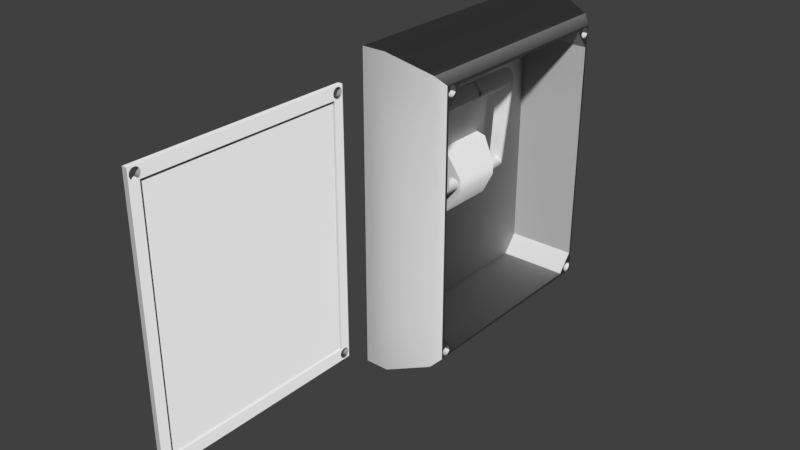 # Source: Electrical_Box.blend  (saved by Blender 2.79.0; exported with 4.5.12 LTS)
import bpy
from mathutils import Matrix  # noqa: F401  (used for matrix-valued properties, if any)

bpy.ops.wm.read_factory_settings(use_empty=True)
scene = bpy.context.scene
scene.name = 'Scene'

# ---- collections
col_collection_1 = bpy.data.collections.new('Collection 1'); scene.collection.children.link(col_collection_1)

# ---- images (referenced by path relative to the original .blend; pixels are not part of the script)
import os
ASSET_DIR = os.environ.get("B2B_ASSET_DIR", "")  # directory of the original .blend (textures are referenced by path, not embedded)
HERE = os.path.dirname(os.path.abspath(__file__))  # packed textures are extracted next to this script under _unpacked/

def load_image(name, relpath, width, height, colorspace="sRGB"):
    """Load a texture the original file referenced (path relative to the .blend, or extracted next to this script)."""
    p = next((c for c in (os.path.join(HERE, relpath), os.path.join(ASSET_DIR, relpath)) if relpath and os.path.exists(c)), "")
    if p:
        img = bpy.data.images.load(p, check_existing=True)
        img.name = name
    else:  # same state as the original file: an image datablock whose file is absent (Cycles renders it pink)
        img = bpy.data.images.new(name, width, height)
        img.source = "FILE"
        img.filepath = "//" + (relpath or name)
    img.colorspace_settings.name = colorspace
    return img
img_bolt_normal = load_image('Bolt Normal', 'Bolt Normal.png', 1024, 1024, 'sRGB')

# ---- materials (node trees are filled in below, after node groups)
mat_electrical_box = bpy.data.materials.new('Electrical Box')
mat_electrical_box.alpha_threshold = 0.0
mat_electrical_box.roughness = 0.5
mat_electrical_box_lod = bpy.data.materials.new('Electrical Box Lod')
mat_electrical_box_lod.alpha_threshold = 0.0
mat_electrical_box_lod.roughness = 0.5
mat_electrical_box_handle = bpy.data.materials.new('Electrical Box Handle')
mat_electrical_box_handle.alpha_threshold = 0.0
mat_electrical_box_handle.roughness = 0.5

# ---- node groups
ng_auto_smooth = bpy.data.node_groups.new('Auto Smooth', 'GeometryNodeTree')
_s = ng_auto_smooth.interface.new_socket(name='Geometry', in_out='OUTPUT', socket_type='NodeSocketGeometry')
_s = ng_auto_smooth.interface.new_socket(name='Geometry', in_out='INPUT', socket_type='NodeSocketGeometry')
_s = ng_auto_smooth.interface.new_socket(name='Angle', in_out='INPUT', socket_type='NodeSocketFloat')
_s.subtype = 'ANGLE'
_s.min_value = 0.0
_s.max_value = 3.142
ng_auto_smooth.is_modifier = True
_N = ng_auto_smooth.nodes; _L = ng_auto_smooth.links
n0 = _N.new('NodeGroupOutput'); n0.name = 'Group Output'; n0.location = (480, -100)
n1 = _N.new('NodeGroupInput'); n1.name = 'Group Input'; n1.location = (-420, -300)
n2 = _N.new('NodeGroupInput'); n2.name = 'Group Input.001'; n2.location = (-60, -100)
n3 = _N.new('GeometryNodeSetShadeSmooth'); n3.name = 'Set Shade Smooth'; n3.location = (120, -100)
n3.domain = 'EDGE'
n4 = _N.new('GeometryNodeSetShadeSmooth'); n4.name = 'Set Shade Smooth.001'; n4.location = (300, -100)
n5 = _N.new('GeometryNodeInputMeshEdgeAngle'); n5.name = 'Edge Angle'; n5.location = (-420, -220)
n6 = _N.new('GeometryNodeInputEdgeSmooth'); n6.name = 'Is Edge Smooth'; n6.location = (-60, -160)
n7 = _N.new('GeometryNodeInputShadeSmooth'); n7.name = 'Is Face Smooth'; n7.location = (-240, -340)
n8 = _N.new('FunctionNodeBooleanMath'); n8.name = 'Boolean Math'; n8.location = (-60, -220)
n9 = _N.new('FunctionNodeCompare'); n9.name = 'Compare'; n9.location = (-240, -180)
n9.operation = 'LESS_EQUAL'
_L.new(n5.outputs[0], n9.inputs[0])
_L.new(n4.outputs[0], n0.inputs[0])
_L.new(n1.outputs[1], n9.inputs[1])
_L.new(n9.outputs[0], n8.inputs[0])
_L.new(n7.outputs[0], n8.inputs[1])
_L.new(n2.outputs[0], n3.inputs[0])
_L.new(n6.outputs[0], n3.inputs[1])
_L.new(n3.outputs[0], n4.inputs[0])
_L.new(n8.outputs[0], n3.inputs[2])
n0.is_active_output = True

# ---- material node trees
mat_electrical_box.use_nodes = True; mat_electrical_box.node_tree.nodes.clear()
_N = mat_electrical_box.node_tree.nodes; _L = mat_electrical_box.node_tree.links
n0 = _N.new('ShaderNodeOutputMaterial'); n0.name = 'Material Output'; n0.location = (300, 300)
n1 = _N.new('ShaderNodeBsdfDiffuse'); n1.name = 'Diffuse BSDF'; n1.location = (10, 300)
n2 = _N.new('ShaderNodeNormalMap'); n2.name = 'Normal Map'; n2.location = (-178, 287)
n3 = _N.new('ShaderNodeTexImage'); n3.name = 'Image Texture'; n3.location = (-361, 324)
n3.width = 140
n3.image = img_bolt_normal
_L.new(n1.outputs[0], n0.inputs[0])
_L.new(n2.outputs[0], n1.inputs[2])
_L.new(n3.outputs[0], n2.inputs[1])
n0.is_active_output = True
mat_electrical_box_lod.use_nodes = True; mat_electrical_box_lod.node_tree.nodes.clear()
_N = mat_electrical_box_lod.node_tree.nodes; _L = mat_electrical_box_lod.node_tree.links
n0 = _N.new('ShaderNodeOutputMaterial'); n0.name = 'Material Output'; n0.location = (300, 300)
n1 = _N.new('ShaderNodeBsdfDiffuse'); n1.name = 'Diffuse BSDF'; n1.location = (10, 300)
n2 = _N.new('ShaderNodeNormalMap'); n2.name = 'Normal Map'; n2.location = (-178, 287)
n3 = _N.new('ShaderNodeTexImage'); n3.name = 'Image Texture'; n3.location = (-361, 324)
n3.width = 140
n3.image = img_bolt_normal
_L.new(n1.outputs[0], n0.inputs[0])
_L.new(n2.outputs[0], n1.inputs[2])
_L.new(n3.outputs[0], n2.inputs[1])
n0.is_active_output = True
mat_electrical_box_handle.use_nodes = True; mat_electrical_box_handle.node_tree.nodes.clear()
_N = mat_electrical_box_handle.node_tree.nodes; _L = mat_electrical_box_handle.node_tree.links
n0 = _N.new('ShaderNodeOutputMaterial'); n0.name = 'Material Output'; n0.location = (300, 300)
n1 = _N.new('ShaderNodeBsdfDiffuse'); n1.name = 'Diffuse BSDF'; n1.location = (10, 300)
_L.new(n1.outputs[0], n0.inputs[0])
n0.is_active_output = True

# ---- world
world_world = bpy.data.worlds.new('World'); scene.world = world_world
world_world.color = (0.05088, 0.05088, 0.05088)
world_world.use_sun_shadow = False
world_world.sun_shadow_jitter_overblur = 0.0
world_world.cycles.sampling_method = 'MANUAL'

# ---- meshes
me_cube_003 = bpy.data.meshes.new('Cube.003')
me_cube_003.from_pydata([(0.01245, 0.07687, -0.07687), (0.01245, 0.07687, 0.07687), (0.01245, -0.07687, -0.07687), (0.01245, -0.07687, 0.07687), (0.0, -0.3146, -0.383), (0.0, -0.3146, 0.383), (0.0, 0.3146, -0.383), (0.0, 0.3146, 0.383), (0.162, 0.2844, 0.3462), (0.162, 0.2844, -0.3462), (0.162, -0.2844, -0.3462), (0.162, -0.2844, 0.3462), (0.1825, 0.2675, -0.3256), (0.1825, -0.2675, -0.3256), (0.1825, -0.2246, -0.3182), (0.1825, -0.2614, -0.2734), (0.1825, -0.2614, 0.2734), (0.1825, -0.2246, 0.3182), (0.1825, -0.2675, 0.3256), (0.1825, 0.2614, -0.2734), (0.1825, 0.2246, -0.3182), (0.1825, 0.2246, 0.3182), (0.1825, 0.2614, 0.2734), (0.1825, 0.2675, 0.3256), (0.01245, 0.2614, 0.2734), (0.01245, 0.2246, 0.3182), (0.01245, 0.2246, -0.3182), (0.01245, 0.2614, -0.2734), (0.01245, -0.2614, -0.2734), (0.01245, -0.2246, -0.3182), (0.01245, -0.2246, 0.3182), (0.01245, -0.2614, 0.2734), (0.05888, 0.3146, -0.383), (0.05888, 0.3146, 0.383), (0.05888, -0.3146, -0.383), (0.05888, -0.3146, 0.383), (0.1825, -0.2584, 0.3208), (0.1825, -0.2538, 0.3224), (0.1825, -0.2489, 0.3221), (0.1825, -0.2445, 0.3199), (0.1825, -0.2413, 0.3162), (0.1825, -0.2398, 0.3116), (0.1825, -0.2401, 0.3067), (0.1825, -0.2422, 0.3024), (0.1825, -0.2459, 0.2991), (0.1825, -0.2505, 0.2976), (0.1825, -0.2554, 0.2979), (0.1825, -0.2598, 0.3001), (0.1825, -0.263, 0.3037), (0.1825, -0.2646, 0.3084), (0.1825, -0.2643, 0.3132), (0.1825, -0.2621, 0.3176), (0.1825, 0.2465, 0.3208), (0.1825, 0.2511, 0.3224), (0.1825, 0.256, 0.3221), (0.1825, 0.2604, 0.3199), (0.1825, 0.2636, 0.3162), (0.1825, 0.2651, 0.3116), (0.1825, 0.2648, 0.3067), (0.1825, 0.2627, 0.3024), (0.1825, 0.259, 0.2991), (0.1825, 0.2544, 0.2976), (0.1825, 0.2495, 0.2979), (0.1825, 0.2451, 0.3001), (0.1825, 0.2419, 0.3037), (0.1825, 0.2403, 0.3084), (0.1825, 0.2407, 0.3132), (0.1825, 0.2428, 0.3176), (0.1825, -0.2584, -0.2992), (0.1825, -0.2538, -0.2977), (0.1825, -0.2489, -0.298), (0.1825, -0.2445, -0.3001), (0.1825, -0.2413, -0.3038), (0.1825, -0.2398, -0.3084), (0.1825, -0.2401, -0.3133), (0.1825, -0.2422, -0.3177), (0.1825, -0.2459, -0.3209), (0.1825, -0.2505, -0.3225), (0.1825, -0.2554, -0.3221), (0.1825, -0.2598, -0.32), (0.1825, -0.263, -0.3163), (0.1825, -0.2646, -0.3117), (0.1825, -0.2643, -0.3068), (0.1825, -0.2621, -0.3024), (0.1825, 0.2465, -0.2992), (0.1825, 0.2511, -0.2977), (0.1825, 0.256, -0.298), (0.1825, 0.2604, -0.3001), (0.1825, 0.2636, -0.3038), (0.1825, 0.2651, -0.3084), (0.1825, 0.2648, -0.3133), (0.1825, 0.2627, -0.3177), (0.1825, 0.259, -0.3209), (0.1825, 0.2544, -0.3225), (0.1825, 0.2495, -0.3221), (0.1825, 0.2451, -0.32), (0.1825, 0.2419, -0.3163), (0.1825, 0.2403, -0.3117), (0.1825, 0.2407, -0.3068), (0.1825, 0.2428, -0.3024), (0.1579, -0.2646, 0.3084), (0.1579, -0.2643, 0.3132), (0.1579, -0.2554, 0.2979), (0.1579, -0.2598, 0.3001), (0.1579, -0.2621, 0.3176), (0.1579, -0.2584, 0.3208), (0.1579, -0.2505, 0.2976), (0.1579, -0.2401, 0.3067), (0.1579, -0.2422, 0.3024), (0.1579, -0.2459, 0.2991), (0.1579, -0.2398, 0.3116), (0.1579, -0.2538, 0.3224), (0.1579, -0.2445, 0.3199), (0.1579, -0.2413, 0.3162), (0.1579, -0.2489, 0.3221), (0.1579, -0.263, 0.3037), (0.1579, 0.2403, 0.3084), (0.1579, 0.2407, 0.3132), (0.1579, 0.2495, 0.2979), (0.1579, 0.2451, 0.3001), (0.1579, 0.2428, 0.3176), (0.1579, 0.2465, 0.3208), (0.1579, 0.2544, 0.2976), (0.1579, 0.2648, 0.3067), (0.1579, 0.2627, 0.3024), (0.1579, 0.259, 0.2991), (0.1579, 0.2651, 0.3116), (0.1579, 0.2511, 0.3224), (0.1579, 0.2604, 0.3199), (0.1579, 0.2636, 0.3162), (0.1579, 0.256, 0.3221), (0.1579, 0.2419, 0.3037), (0.1579, -0.2646, -0.3117), (0.1579, -0.2643, -0.3068), (0.1579, -0.2554, -0.3221), (0.1579, -0.2598, -0.32), (0.1579, -0.2621, -0.3024), (0.1579, -0.2584, -0.2992), (0.1579, -0.2505, -0.3225), (0.1579, -0.2401, -0.3133), (0.1579, -0.2422, -0.3177), (0.1579, -0.2459, -0.3209), (0.1579, -0.2398, -0.3084), (0.1579, -0.2538, -0.2977), (0.1579, -0.2445, -0.3001), (0.1579, -0.2413, -0.3038), (0.1579, -0.2489, -0.298), (0.1579, -0.263, -0.3163), (0.1579, 0.2403, -0.3117), (0.1579, 0.2407, -0.3068), (0.1579, 0.2495, -0.3221), (0.1579, 0.2451, -0.32), (0.1579, 0.2428, -0.3024), (0.1579, 0.2465, -0.2992), (0.1579, 0.2544, -0.3225), (0.1579, 0.2648, -0.3133), (0.1579, 0.2627, -0.3177), (0.1579, 0.259, -0.3209), (0.1579, 0.2651, -0.3084), (0.1579, 0.2511, -0.2977), (0.1579, 0.2604, -0.3001), (0.1579, 0.2636, -0.3038), (0.1579, 0.256, -0.298), (0.1579, 0.2419, -0.3163), (0.07135, 0.06493, -0.014), (0.039, 0.07275, -0.07275), (0.039, 0.07275, 0.07275), (0.07135, 0.06493, 0.014), (0.039, -0.07275, -0.07275), (0.07135, -0.06493, -0.014), (0.07135, -0.06493, 0.014), (0.039, -0.07275, 0.07275)], [], [(168, 2, 0, 165), (4, 5, 7, 6), (32, 33, 8, 9), (19, 22, 24, 27), (34, 35, 5, 4), (32, 9, 10, 34), (33, 7, 5, 35), (23, 12, 9, 8), (12, 13, 10, 9), (18, 23, 8, 11), (13, 18, 11, 10), (2, 168, 169, 170, 171, 3), (16, 15, 28, 31), (21, 17, 30, 25), (12, 20, 14, 13), (23, 22, 19, 12), (18, 17, 21, 23), (13, 15, 16, 18), (14, 15, 13, 81, 82, 83, 68, 69, 70, 71, 72, 73), (16, 17, 41, 42, 43, 44, 45, 46, 47, 48, 49, 18), (19, 20, 97, 98, 99, 84, 85, 86, 87, 88, 89, 12), (21, 22, 23, 57, 58, 59, 60, 61, 62, 63, 64, 65), (16, 31, 30, 17), (24, 22, 21, 25), (26, 20, 19, 27), (14, 29, 28, 15), (14, 20, 26, 29), (8, 33, 35, 11), (6, 32, 34, 4), (10, 11, 35, 34), (6, 7, 33, 32), (116, 131, 119, 118, 122, 125, 124, 123, 126, 129, 128, 130, 127, 121, 120, 117), (74, 73, 142, 139), (66, 67, 52, 53, 54, 55, 56, 57, 23, 21, 65), (39, 38, 114, 112), (74, 75, 76, 77, 78, 79, 80, 81, 13, 14, 73), (18, 49, 50, 51, 36, 37, 38, 39, 40, 41, 17), (77, 76, 141, 138), (12, 89, 90, 91, 92, 93, 94, 95, 96, 97, 20), (99, 98, 149, 152), (142, 145, 144, 146, 143, 137, 136, 133, 132, 147, 135, 134, 138, 141, 140, 139), (113, 112, 114, 111, 105, 104, 101, 100, 115, 103, 102, 106, 109, 108, 107, 110), (163, 151, 150, 154, 157, 156, 155, 158, 161, 160, 162, 159, 153, 152, 149, 148), (48, 47, 103, 115), (76, 75, 140, 141), (49, 48, 115, 100), (69, 68, 137, 143), (38, 37, 111, 114), (72, 71, 144, 145), (51, 50, 101, 104), (73, 72, 145, 142), (66, 65, 116, 117), (71, 70, 146, 144), (63, 62, 118, 119), (80, 79, 135, 147), (52, 67, 120, 121), (81, 80, 147, 132), (62, 61, 122, 118), (70, 69, 143, 146), (59, 58, 123, 124), (83, 82, 133, 136), (61, 60, 125, 122), (98, 97, 148, 149), (58, 57, 126, 123), (95, 94, 150, 151), (60, 59, 124, 125), (84, 99, 152, 153), (53, 52, 121, 127), (94, 93, 154, 150), (56, 55, 128, 129), (91, 90, 155, 156), (57, 56, 129, 126), (50, 49, 100, 101), (93, 92, 157, 154), (55, 54, 130, 128), (47, 46, 102, 103), (90, 89, 158, 155), (64, 63, 119, 131), (36, 51, 104, 105), (92, 91, 156, 157), (65, 64, 131, 116), (46, 45, 106, 102), (85, 84, 153, 159), (54, 53, 127, 130), (43, 42, 107, 108), (88, 87, 160, 161), (67, 66, 117, 120), (45, 44, 109, 106), (89, 88, 161, 158), (82, 81, 132, 133), (42, 41, 110, 107), (87, 86, 162, 160), (79, 78, 134, 135), (44, 43, 108, 109), (96, 95, 151, 163), (68, 83, 136, 137), (37, 36, 105, 111), (97, 96, 163, 148), (78, 77, 138, 134), (40, 39, 112, 113), (86, 85, 159, 162), (75, 74, 139, 140), (41, 40, 113, 110), (27, 0, 26), (166, 1, 3, 171), (24, 0, 27), (28, 29, 2), (2, 31, 28), (24, 1, 0), (3, 31, 2), (24, 25, 1), (3, 1, 25, 30), (0, 2, 29, 26), (31, 3, 30), (169, 164, 167, 170), (164, 169, 168, 165), (170, 167, 166, 171), (0, 1, 166, 167, 164, 165)])
me_cube_003.polygons.foreach_set('use_smooth', [0, 1, 1, 1, 1, 1, 1, 1, 1, 1, 1, 0, 1, 1, 1, 1, 1, 1, 1, 1, 1, 1, 1, 1, 1, 1, 1, 1, 1, 1, 1, 1, 1, 1, 1, 1, 1, 1, 1, 1, 1, 1, 1, 1, 1, 1, 1, 1, 1, 1, 1, 1, 1, 1, 1, 1, 1, 1, 1, 1, 1, 1, 1, 1, 1, 1, 1, 1, 1, 1, 1, 1, 1, 1, 1, 1, 1, 1, 1, 1, 1, 1, 1, 1, 1, 1, 1, 1, 1, 1, 1, 1, 1, 1, 1, 1, 1, 1, 1, 1, 1, 1, 1, 0, 1, 0, 0, 0, 0, 0, 0, 0, 0, 0, 1, 1, 1, 0])
_uv = me_cube_003.uv_layers.new(name='UVMap')
_uv.uv.foreach_set('vector', [0.3403, 0.4489, 0.3559, 0.4466, 0.3559, 0.5361, 0.3403, 0.5336, 6.95e-08, 0.4466, 0.0, 6.95e-08, 0.3669, 0.0, 0.3669, 0.4466, 0.7715, 5.103e-05, 0.7715, 0.4461, 0.7108, 0.424, 0.7108, 0.02067, 0.2078, 0.7848, 0.2072, 0.4775, 0.3063, 0.4781, 0.3069, 0.7854, 0.7715, 0.8765, 0.7715, 0.4461, 0.8058, 0.4464, 0.8058, 0.8768, 0.07313, 0.8131, 0.01236, 0.7946, 0.01236, 0.4633, 0.07313, 0.4466, 0.8666, 0.4465, 0.9009, 0.4461, 0.9009, 0.7876, 0.8666, 0.788, 0.6986, 0.4115, 0.6986, 0.03221, 0.7108, 0.02067, 0.7108, 0.424, 0.0, 0.7841, 8.688e-09, 0.4725, 0.01236, 0.4633, 0.01236, 0.7946, 0.3767, 0.3797, 0.6887, 0.3797, 0.6986, 0.3917, 0.3669, 0.3917, 0.6986, 0.851, 0.6986, 0.4851, 0.7108, 0.4709, 0.7108, 0.86, 0.3414, 0.7217, 0.3259, 0.7199, 0.3069, 0.6879, 0.3069, 0.6722, 0.3259, 0.6381, 0.3414, 0.6353, 0.2072, 0.4737, 0.2067, 0.7922, 0.1076, 0.7922, 0.1081, 0.4737, 1.0, 0.4461, 1.0, 0.7077, 0.9009, 0.7079, 0.9009, 0.4463, 0.6887, 0.0, 0.6637, 0.004315, 0.4018, 0.004315, 0.3767, 8.688e-08, 0.6887, 0.3797, 0.6851, 0.3493, 0.6851, 0.03045, 0.6887, 0.0, 0.3767, 0.3797, 0.4018, 0.3754, 0.6637, 0.3754, 0.6887, 0.3797, 0.3767, 8.688e-08, 0.3803, 0.03045, 0.3803, 0.3493, 0.3767, 0.3797, 0.4018, 0.004315, 0.3803, 0.03045, 0.3767, 8.688e-08, 0.3785, 0.008133, 0.3786, 0.01097, 0.3799, 0.01353, 0.382, 0.0154, 0.3847, 0.01632, 0.3876, 0.01613, 0.3901, 0.01487, 0.392, 0.01273, 0.3929, 0.01004, 0.3803, 0.3493, 0.4018, 0.3754, 0.3929, 0.3716, 0.3927, 0.3687, 0.3915, 0.3662, 0.3893, 0.3643, 0.3866, 0.3634, 0.3838, 0.3636, 0.3813, 0.3648, 0.3794, 0.367, 0.3785, 0.3697, 0.3767, 0.3797, 0.6851, 0.03045, 0.6637, 0.004315, 0.6728, 0.008133, 0.673, 0.01097, 0.6743, 0.01353, 0.6764, 0.0154, 0.6791, 0.01632, 0.682, 0.01613, 0.6845, 0.01487, 0.6864, 0.01273, 0.6873, 0.01004, 0.6887, 0.0, 0.6637, 0.3754, 0.6851, 0.3493, 0.6887, 0.3797, 0.6873, 0.3716, 0.6871, 0.3687, 0.6859, 0.3662, 0.6837, 0.3643, 0.681, 0.3634, 0.6782, 0.3636, 0.6756, 0.3648, 0.6738, 0.367, 0.6728, 0.3697, 0.2072, 0.4737, 0.1081, 0.4737, 0.1074, 0.4466, 0.2066, 0.4466, 0.3063, 0.4781, 0.2072, 0.4775, 0.2078, 0.4466, 0.3069, 0.4472, 0.3069, 0.5458, 0.3069, 0.4466, 0.3403, 0.4466, 0.3403, 0.5458, 0.8058, 0.2447, 0.9049, 0.2438, 0.9057, 0.2733, 0.8066, 0.2742, 0.8058, 0.2447, 0.8066, 0.0008858, 0.9057, 0.0, 0.9049, 0.2438, 0.8058, 0.4558, 0.8666, 0.4465, 0.8666, 0.788, 0.8058, 0.7645, 0.1074, 0.813, 0.07313, 0.8131, 0.07313, 0.4466, 0.1074, 0.4466, 0.7108, 0.86, 0.7108, 0.4709, 0.7715, 0.4461, 0.7715, 0.8765, 0.8058, 0.0, 0.8058, 0.4461, 0.7715, 0.4461, 0.7715, 5.103e-05, 0.3472, 0.6435, 0.35, 0.6435, 0.3526, 0.6446, 0.3547, 0.6466, 0.3558, 0.6492, 0.3558, 0.6521, 0.3547, 0.6547, 0.3526, 0.6567, 0.35, 0.6578, 0.3472, 0.6578, 0.3445, 0.6567, 0.3425, 0.6547, 0.3414, 0.6521, 0.3414, 0.6492, 0.3425, 0.6466, 0.3445, 0.6446, 0.3651, 0.589, 0.3624, 0.589, 0.3624, 0.5746, 0.3651, 0.5746, 0.673, 0.3725, 0.6743, 0.375, 0.6764, 0.3769, 0.6791, 0.3778, 0.682, 0.3776, 0.6845, 0.3764, 0.6864, 0.3743, 0.6873, 0.3716, 0.6887, 0.3797, 0.6637, 0.3754, 0.6728, 0.3697, 0.3567, 0.4901, 0.3593, 0.49, 0.3593, 0.5044, 0.3567, 0.5044, 0.3927, 0.007197, 0.3915, 0.004644, 0.3893, 0.002767, 0.3866, 0.001852, 0.3838, 0.002038, 0.3813, 0.003297, 0.3794, 0.005437, 0.3785, 0.008133, 0.3767, 8.688e-08, 0.4018, 0.004315, 0.3929, 0.01004, 0.3767, 0.3797, 0.3785, 0.3697, 0.3786, 0.3725, 0.3799, 0.375, 0.382, 0.3769, 0.3847, 0.3778, 0.3876, 0.3776, 0.3901, 0.3764, 0.392, 0.3743, 0.3929, 0.3716, 0.4018, 0.3754, 0.357, 0.6467, 0.3596, 0.6467, 0.3596, 0.6611, 0.357, 0.6611, 0.6887, 0.0, 0.6873, 0.01004, 0.6871, 0.007197, 0.6859, 0.004644, 0.6837, 0.002767, 0.681, 0.001852, 0.6782, 0.002038, 0.6756, 0.003297, 0.6738, 0.005437, 0.6728, 0.008133, 0.6637, 0.004315, 0.357, 0.5458, 0.3596, 0.5458, 0.3596, 0.5601, 0.357, 0.5602, 0.3547, 0.6323, 0.3558, 0.6349, 0.3558, 0.6378, 0.3547, 0.6404, 0.3526, 0.6424, 0.35, 0.6435, 0.3472, 0.6435, 0.3445, 0.6424, 0.3425, 0.6404, 0.3414, 0.6378, 0.3414, 0.6349, 0.3425, 0.6323, 0.3445, 0.6303, 0.3472, 0.6292, 0.35, 0.6292, 0.3526, 0.6303, 0.6728, 0.403, 0.6717, 0.4003, 0.6717, 0.3975, 0.6728, 0.3948, 0.6748, 0.3928, 0.6775, 0.3917, 0.6803, 0.3917, 0.6829, 0.3928, 0.685, 0.3948, 0.686, 0.3975, 0.686, 0.4003, 0.685, 0.403, 0.6829, 0.405, 0.6803, 0.4061, 0.6775, 0.4061, 0.6748, 0.405, 0.3425, 0.6609, 0.3445, 0.6589, 0.3472, 0.6578, 0.35, 0.6578, 0.3526, 0.6589, 0.3547, 0.6609, 0.3558, 0.6635, 0.3558, 0.6664, 0.3547, 0.669, 0.3526, 0.671, 0.35, 0.6721, 0.3472, 0.6721, 0.3445, 0.671, 0.3425, 0.669, 0.3414, 0.6664, 0.3414, 0.6635, 0.6717, 0.4638, 0.6743, 0.4637, 0.6743, 0.4781, 0.6717, 0.4782, 0.3596, 0.6467, 0.3625, 0.6467, 0.3625, 0.6611, 0.3596, 0.6611, 0.3622, 0.5189, 0.3648, 0.5189, 0.3648, 0.5333, 0.3622, 0.5333, 0.3614, 0.49, 0.3588, 0.49, 0.3588, 0.4756, 0.3614, 0.4756, 0.3593, 0.49, 0.3622, 0.49, 0.3622, 0.5044, 0.3593, 0.5044, 0.3596, 0.589, 0.357, 0.589, 0.357, 0.5746, 0.3596, 0.5746, 0.3567, 0.5189, 0.3593, 0.5189, 0.3593, 0.5333, 0.3567, 0.5333, 0.3624, 0.589, 0.3596, 0.589, 0.3596, 0.5746, 0.3624, 0.5746, 0.3622, 0.5189, 0.3594, 0.5189, 0.3594, 0.5045, 0.3622, 0.5045, 0.3669, 0.49, 0.3643, 0.49, 0.3643, 0.4756, 0.3669, 0.4756, 0.6743, 0.4349, 0.6771, 0.4349, 0.6771, 0.4493, 0.6743, 0.4493, 0.6717, 0.4205, 0.6743, 0.4205, 0.6743, 0.4348, 0.6717, 0.4349, 0.3588, 0.461, 0.3567, 0.461, 0.3567, 0.4466, 0.3588, 0.4466, 0.3624, 0.5602, 0.3651, 0.5602, 0.3651, 0.5746, 0.3624, 0.5745, 0.6771, 0.4349, 0.6798, 0.4349, 0.6798, 0.4493, 0.6771, 0.4493, 0.3643, 0.49, 0.3614, 0.49, 0.3614, 0.4756, 0.3643, 0.4756, 0.3625, 0.6323, 0.3651, 0.6323, 0.3651, 0.6467, 0.3625, 0.6467, 0.357, 0.5602, 0.3596, 0.5602, 0.3596, 0.5746, 0.357, 0.5746, 0.357, 0.6323, 0.3596, 0.6323, 0.3596, 0.6467, 0.357, 0.6467, 0.3596, 0.5458, 0.3624, 0.5458, 0.3624, 0.5601, 0.3596, 0.5601, 0.3651, 0.6034, 0.3624, 0.6034, 0.3624, 0.589, 0.3651, 0.589, 0.6743, 0.4493, 0.6771, 0.4493, 0.6771, 0.4637, 0.6743, 0.4637, 0.3596, 0.6323, 0.3625, 0.6323, 0.3625, 0.6467, 0.3596, 0.6467, 0.3648, 0.4611, 0.3669, 0.4612, 0.3669, 0.4755, 0.3648, 0.4755, 0.3614, 0.4611, 0.3588, 0.461, 0.3588, 0.4466, 0.3614, 0.4467, 0.6771, 0.4493, 0.6798, 0.4493, 0.6798, 0.4637, 0.6771, 0.4637, 0.3596, 0.6034, 0.357, 0.6034, 0.357, 0.589, 0.3596, 0.589, 0.3625, 0.6611, 0.3651, 0.6611, 0.3651, 0.6754, 0.3625, 0.6754, 0.3624, 0.6034, 0.3596, 0.6034, 0.3596, 0.589, 0.3624, 0.589, 0.3593, 0.5189, 0.3622, 0.5189, 0.3622, 0.5333, 0.3593, 0.5333, 0.357, 0.6611, 0.3596, 0.6611, 0.3596, 0.6754, 0.357, 0.6754, 0.3669, 0.461, 0.3643, 0.4611, 0.3643, 0.4467, 0.3669, 0.4466, 0.6743, 0.4637, 0.6771, 0.4637, 0.6771, 0.4781, 0.6743, 0.4781, 0.357, 0.6035, 0.3597, 0.6034, 0.3597, 0.6178, 0.357, 0.6178, 0.6717, 0.4349, 0.6743, 0.4349, 0.6743, 0.4493, 0.6717, 0.4493, 0.3648, 0.49, 0.3669, 0.4901, 0.3669, 0.5045, 0.3648, 0.5044, 0.3596, 0.6611, 0.3625, 0.6611, 0.3625, 0.6754, 0.3596, 0.6754, 0.3594, 0.5189, 0.3567, 0.5189, 0.3567, 0.5045, 0.3594, 0.5045, 0.6771, 0.4637, 0.6798, 0.4638, 0.6798, 0.4781, 0.6771, 0.4781, 0.3622, 0.4611, 0.3648, 0.4611, 0.3648, 0.4755, 0.3622, 0.4754, 0.3643, 0.4611, 0.3614, 0.4611, 0.3614, 0.4467, 0.3643, 0.4467, 0.6772, 0.4061, 0.6798, 0.4061, 0.6798, 0.4204, 0.6772, 0.4204, 0.3625, 0.6034, 0.3651, 0.6035, 0.3651, 0.6179, 0.3625, 0.6178, 0.3648, 0.5189, 0.3622, 0.5189, 0.3622, 0.5045, 0.3648, 0.5045, 0.6717, 0.4061, 0.6744, 0.4061, 0.6744, 0.4204, 0.6717, 0.4204, 0.3597, 0.6034, 0.3625, 0.6034, 0.3625, 0.6178, 0.3597, 0.6178, 0.3596, 0.5602, 0.3624, 0.5602, 0.3624, 0.5745, 0.3596, 0.5746, 0.3651, 0.6323, 0.3624, 0.6323, 0.3624, 0.6179, 0.3651, 0.6179, 0.3567, 0.4611, 0.3593, 0.4611, 0.3593, 0.4754, 0.3567, 0.4755, 0.6743, 0.4205, 0.6771, 0.4204, 0.6771, 0.4348, 0.6743, 0.4348, 0.6744, 0.4061, 0.6772, 0.4061, 0.6772, 0.4204, 0.6744, 0.4204, 0.6717, 0.4494, 0.6743, 0.4493, 0.6743, 0.4637, 0.6717, 0.4637, 0.3588, 0.49, 0.3567, 0.4899, 0.3567, 0.4755, 0.3588, 0.4756, 0.3622, 0.49, 0.3648, 0.49, 0.3648, 0.5044, 0.3622, 0.5044, 0.3624, 0.5458, 0.3651, 0.5458, 0.3651, 0.5602, 0.3624, 0.5601, 0.6771, 0.4204, 0.6798, 0.4205, 0.6798, 0.4349, 0.6771, 0.4348, 0.3596, 0.6323, 0.357, 0.6322, 0.357, 0.6179, 0.3596, 0.6179, 0.3593, 0.4611, 0.3622, 0.4611, 0.3622, 0.4754, 0.3593, 0.4754, 0.3625, 0.6467, 0.3651, 0.6467, 0.3651, 0.6611, 0.3625, 0.6611, 0.3624, 0.6323, 0.3596, 0.6323, 0.3596, 0.6179, 0.3624, 0.6179, 0.6717, 0.4179, 0.5641, 0.5325, 0.6503, 0.3917, 0.357, 0.6276, 0.3414, 0.6292, 0.3414, 0.5458, 0.357, 0.5487, 0.6717, 0.7367, 0.5641, 0.5325, 0.6717, 0.4179, 0.3669, 0.4179, 0.3883, 0.3917, 0.4745, 0.5325, 0.4745, 0.5325, 0.3669, 0.7367, 0.3669, 0.4179, 0.6717, 0.7367, 0.5641, 0.6221, 0.5641, 0.5325, 0.4745, 0.6221, 0.3669, 0.7367, 0.4745, 0.5325, 0.6717, 0.7367, 0.6503, 0.7628, 0.5641, 0.6221, 0.4745, 0.6221, 0.5641, 0.6221, 0.6503, 0.7628, 0.3883, 0.7628, 0.5641, 0.5325, 0.4745, 0.5325, 0.3883, 0.3917, 0.6503, 0.3917, 0.3669, 0.7367, 0.4745, 0.6221, 0.3883, 0.7628, 0.4471, 0.8134, 0.3714, 0.8134, 0.3714, 0.7971, 0.4471, 0.7971, 0.3714, 0.8134, 0.4471, 0.8134, 0.4517, 0.8477, 0.3669, 0.8477, 0.4471, 0.7971, 0.3714, 0.7971, 0.3669, 0.7628, 0.4517, 0.7628, 0.3414, 0.5458, 0.3414, 0.6353, 0.3259, 0.6328, 0.3069, 0.5984, 0.3069, 0.5821, 0.3259, 0.5481])
me_cube_003.materials.append(mat_electrical_box)
me_cube_003.use_remesh_preserve_volume = False
me_cube_003.use_remesh_preserve_attributes = False
me_cube_003.use_mirror_vertex_groups = False
me_cube_003.update()
me_cube_004 = bpy.data.meshes.new('Cube.004')
me_cube_004.from_pydata([(-1.341e-07, -0.2678, 0.3257), (-1.341e-07, -0.2678, -0.3256), (-1.341e-07, 0.2673, -0.3256), (-1.341e-07, 0.2673, 0.3257), (0.01221, -0.2434, 0.296), (0.01221, -0.2434, -0.296), (0.01221, 0.2429, -0.296), (0.01221, 0.2429, 0.296), (0.01205, -0.2678, -0.3256), (0.01205, -0.2678, 0.3257), (0.01205, 0.2673, 0.3257), (0.01205, 0.2673, -0.3256), (0.006516, -0.2434, -0.296), (0.006516, -0.2434, 0.296), (0.006516, 0.2429, 0.296), (0.006516, 0.2429, -0.296), (0.01217, -0.2587, 0.3209), (0.01217, -0.2541, 0.3224), (0.01217, -0.2492, 0.3221), (0.01217, -0.2448, 0.3199), (0.01217, -0.2416, 0.3163), (0.01217, -0.24, 0.3117), (0.01217, -0.2403, 0.3068), (0.01217, -0.2425, 0.3024), (0.01217, -0.2462, 0.2992), (0.01217, -0.2508, 0.2976), (0.01217, -0.2557, 0.2979), (0.01217, -0.26, 0.3001), (0.01217, -0.2633, 0.3038), (0.01217, -0.2648, 0.3084), (0.01217, -0.2645, 0.3133), (0.01217, -0.2623, 0.3176), (0.01217, 0.2462, 0.3209), (0.01217, 0.2508, 0.3224), (0.01217, 0.2557, 0.3221), (0.01217, 0.2601, 0.3199), (0.01217, 0.2633, 0.3163), (0.01217, 0.2649, 0.3117), (0.01217, 0.2646, 0.3068), (0.01217, 0.2624, 0.3024), (0.01217, 0.2587, 0.2992), (0.01217, 0.2541, 0.2976), (0.01217, 0.2492, 0.2979), (0.01217, 0.2449, 0.3001), (0.01217, 0.2416, 0.3038), (0.01217, 0.2401, 0.3084), (0.01217, 0.2404, 0.3133), (0.01217, 0.2426, 0.3176), (0.01217, -0.2587, -0.2992), (0.01217, -0.2541, -0.2976), (0.01217, -0.2492, -0.2979), (0.01217, -0.2448, -0.3001), (0.01217, -0.2416, -0.3038), (0.01217, -0.24, -0.3084), (0.01217, -0.2403, -0.3133), (0.01217, -0.2425, -0.3176), (0.01217, -0.2462, -0.3209), (0.01217, -0.2508, -0.3224), (0.01217, -0.2557, -0.3221), (0.01217, -0.26, -0.32), (0.01217, -0.2633, -0.3163), (0.01217, -0.2648, -0.3117), (0.01217, -0.2645, -0.3068), (0.01217, -0.2623, -0.3024), (0.01217, 0.2462, -0.2992), (0.01217, 0.2508, -0.2976), (0.01217, 0.2557, -0.2979), (0.01217, 0.2601, -0.3001), (0.01217, 0.2633, -0.3038), (0.01217, 0.2649, -0.3084), (0.01217, 0.2646, -0.3133), (0.01217, 0.2624, -0.3176), (0.01217, 0.2587, -0.3209), (0.01217, 0.2541, -0.3224), (0.01217, 0.2492, -0.3221), (0.01217, 0.2449, -0.32), (0.01217, 0.2416, -0.3163), (0.01217, 0.2401, -0.3117), (0.01217, 0.2404, -0.3068), (0.01217, 0.2426, -0.3024), (-7.451e-08, -0.2587, 0.3209), (-7.451e-08, -0.2541, 0.3224), (-7.451e-08, -0.2492, 0.3221), (-7.451e-08, -0.2448, 0.3199), (-7.451e-08, -0.2416, 0.3163), (-7.451e-08, -0.24, 0.3117), (-7.451e-08, -0.2403, 0.3068), (-7.451e-08, -0.2425, 0.3024), (-7.451e-08, -0.2462, 0.2992), (-7.451e-08, -0.2508, 0.2976), (-7.451e-08, -0.2557, 0.2979), (-7.451e-08, -0.26, 0.3001), (-7.451e-08, -0.2633, 0.3038), (-7.451e-08, -0.2648, 0.3084), (-7.451e-08, -0.2645, 0.3133), (-7.451e-08, -0.2623, 0.3176), (-7.451e-08, 0.2462, 0.3209), (-7.451e-08, 0.2508, 0.3224), (-7.451e-08, 0.2557, 0.3221), (-7.451e-08, 0.2601, 0.3199), (-7.451e-08, 0.2633, 0.3163), (-7.451e-08, 0.2649, 0.3117), (-7.451e-08, 0.2646, 0.3068), (-7.451e-08, 0.2624, 0.3024), (-7.451e-08, 0.2587, 0.2992), (-7.451e-08, 0.2541, 0.2976), (-7.451e-08, 0.2492, 0.2979), (-7.451e-08, 0.2449, 0.3001), (-7.451e-08, 0.2416, 0.3038), (-7.451e-08, 0.2401, 0.3084), (-7.451e-08, 0.2404, 0.3133), (-7.451e-08, 0.2426, 0.3176), (-7.451e-08, -0.2587, -0.2992), (-7.451e-08, -0.2541, -0.2976), (-7.451e-08, -0.2492, -0.2979), (-7.451e-08, -0.2448, -0.3001), (-7.451e-08, -0.2416, -0.3038), (-7.451e-08, -0.24, -0.3084), (-7.451e-08, -0.2403, -0.3133), (-7.451e-08, -0.2425, -0.3176), (-7.451e-08, -0.2462, -0.3209), (-7.451e-08, -0.2508, -0.3224), (-7.451e-08, -0.2557, -0.3221), (-7.451e-08, -0.26, -0.32), (-7.451e-08, -0.2633, -0.3163), (-7.451e-08, -0.2648, -0.3117), (-7.451e-08, -0.2645, -0.3068), (-7.451e-08, -0.2623, -0.3024), (-7.451e-08, 0.2462, -0.2992), (-7.451e-08, 0.2508, -0.2976), (-7.451e-08, 0.2557, -0.2979), (-7.451e-08, 0.2601, -0.3001), (-7.451e-08, 0.2633, -0.3038), (-7.451e-08, 0.2649, -0.3084), (-7.451e-08, 0.2646, -0.3133), (-7.451e-08, 0.2624, -0.3176), (-7.451e-08, 0.2587, -0.3209), (-7.451e-08, 0.2541, -0.3224), (-7.451e-08, 0.2492, -0.3221), (-7.451e-08, 0.2449, -0.32), (-7.451e-08, 0.2416, -0.3163), (-7.451e-08, 0.2401, -0.3117), (-7.451e-08, 0.2404, -0.3068), (-7.451e-08, 0.2426, -0.3024)], [], [(1, 125, 124, 123, 122, 121, 120, 119, 118, 117, 141, 140, 139, 138, 137, 136, 135, 134, 133, 2), (6, 7, 14, 15), (3, 10, 11, 2), (1, 8, 9, 0), (2, 11, 8, 1), (0, 9, 10, 3), (5, 4, 24, 25, 26, 27, 28, 29, 30, 31, 9, 8, 59, 60, 61, 62, 63, 48, 49, 50, 51), (4, 7, 43, 44, 45, 46, 47, 32, 33, 34, 35, 10, 9, 31, 16, 17, 18, 19, 20, 21, 22, 23, 24), (7, 6, 64, 65, 66, 67, 68, 69, 70, 71, 11, 10, 35, 36, 37, 38, 39, 40, 41, 42, 43), (6, 5, 51, 52, 53, 54, 55, 56, 57, 58, 59, 8, 11, 71, 72, 73, 74, 75, 76, 77, 78, 79, 64), (12, 15, 14, 13), (4, 5, 12, 13), (5, 6, 15, 12), (7, 4, 13, 14), (86, 22, 21, 85), (87, 23, 22, 86), (97, 98, 34, 33), (2, 133, 132, 131, 130, 129, 128, 143, 142, 141, 117, 116, 115, 114, 113, 112, 127, 126, 125, 1, 0, 93, 92, 91, 90, 89, 88, 87, 86, 85, 109, 108, 107, 106, 105, 104, 103, 102, 101, 3), (3, 101, 100, 99, 98, 97, 96, 111, 110, 109, 85, 84, 83, 82, 81, 80, 95, 94, 93, 0), (88, 24, 23, 87), (89, 25, 24, 88), (98, 99, 35, 34), (99, 100, 36, 35), (100, 101, 37, 36), (101, 102, 38, 37), (102, 103, 39, 38), (103, 104, 40, 39), (104, 105, 41, 40), (105, 106, 42, 41), (106, 107, 43, 42), (107, 108, 44, 43), (108, 109, 45, 44), (109, 110, 46, 45), (110, 111, 47, 46), (111, 96, 32, 47), (96, 97, 33, 32), (85, 21, 20, 84), (84, 20, 19, 83), (83, 19, 18, 82), (82, 18, 17, 81), (81, 17, 16, 80), (80, 16, 31, 95), (95, 31, 30, 94), (94, 30, 29, 93), (93, 29, 28, 92), (92, 28, 27, 91), (91, 27, 26, 90), (90, 26, 25, 89), (127, 112, 48, 63), (112, 113, 49, 48), (113, 114, 50, 49), (114, 115, 51, 50), (115, 116, 52, 51), (116, 117, 53, 52), (117, 118, 54, 53), (118, 119, 55, 54), (119, 120, 56, 55), (120, 121, 57, 56), (121, 122, 58, 57), (122, 123, 59, 58), (123, 124, 60, 59), (124, 125, 61, 60), (125, 126, 62, 61), (126, 127, 63, 62), (76, 75, 139, 140), (75, 74, 138, 139), (74, 73, 137, 138), (73, 72, 136, 137), (72, 71, 135, 136), (71, 70, 134, 135), (70, 69, 133, 134), (69, 68, 132, 133), (68, 67, 131, 132), (67, 66, 130, 131), (66, 65, 129, 130), (65, 64, 128, 129), (64, 79, 143, 128), (79, 78, 142, 143), (78, 77, 141, 142), (77, 76, 140, 141)])
me_cube_004.polygons.foreach_set('use_smooth', [True] * 80)
_uv = me_cube_004.uv_layers.new(name='UVMap')
_uv.uv.foreach_set('vector', [8.174e-06, 0.5238, 0.002373, 0.5126, 0.003636, 0.5164, 0.006225, 0.5193, 0.009747, 0.521, 0.01367, 0.5213, 0.01738, 0.52, 0.02034, 0.5174, 0.02207, 0.5139, 0.02233, 0.51, 0.4085, 0.5126, 0.4097, 0.5163, 0.4123, 0.5193, 0.4159, 0.521, 0.4198, 0.5213, 0.4235, 0.52, 0.4264, 0.5174, 0.4282, 0.5139, 0.4284, 0.51, 0.4303, 0.5238, 0.8801, 0.8804, 0.8801, 0.4402, 0.8846, 0.4402, 0.8846, 0.8804, 0.8704, 0.0, 0.8801, 0.0, 0.8801, 0.4843, 0.8704, 0.4843, 0.8704, 0.4843, 0.8607, 0.4843, 0.8607, 0.0, 0.8704, 0.0, 0.8704, 0.8821, 0.8607, 0.8821, 0.8607, 0.4843, 0.8704, 0.4843, 0.8704, 0.4843, 0.8801, 0.4843, 0.8801, 0.8821, 0.8704, 0.8821, 0.8411, 0.5, 0.8411, 0.02384, 0.8433, 0.02131, 0.847, 0.02257, 0.8509, 0.02232, 0.8545, 0.02058, 0.857, 0.01763, 0.8583, 0.01391, 0.8581, 0.00999, 0.8563, 0.006468, 0.8607, 0.0, 0.8607, 0.5238, 0.8545, 0.5193, 0.857, 0.5164, 0.8583, 0.5126, 0.8581, 0.5087, 0.8563, 0.5052, 0.8534, 0.5026, 0.8496, 0.5013, 0.8457, 0.5016, 0.8422, 0.5033, 0.8411, 0.02384, 0.4499, 0.02385, 0.4483, 0.02058, 0.4509, 0.01763, 0.4522, 0.01391, 0.4519, 0.00999, 0.4502, 0.006468, 0.4473, 0.003879, 0.4435, 0.002617, 0.4396, 0.002873, 0.4361, 0.00461, 0.4303, 9.828e-06, 0.8607, 0.0, 0.8563, 0.006468, 0.8534, 0.003879, 0.8496, 0.002617, 0.8457, 0.002873, 0.8422, 0.00461, 0.8396, 0.007563, 0.8384, 0.01128, 0.8386, 0.0152, 0.8403, 0.01872, 0.8433, 0.02131, 0.4499, 0.02385, 0.4499, 0.5, 0.4473, 0.5026, 0.4435, 0.5013, 0.4396, 0.5016, 0.4361, 0.5033, 0.4335, 0.5063, 0.4322, 0.51, 0.4325, 0.5139, 0.4342, 0.5174, 0.4303, 0.5238, 0.4303, 9.828e-06, 0.4361, 0.00461, 0.4335, 0.007563, 0.4322, 0.01128, 0.4325, 0.0152, 0.4342, 0.01872, 0.4372, 0.02131, 0.4409, 0.02257, 0.4448, 0.02232, 0.4483, 0.02058, 0.4499, 0.5, 0.8411, 0.5, 0.8422, 0.5033, 0.8396, 0.5063, 0.8384, 0.51, 0.8386, 0.5139, 0.8403, 0.5174, 0.8433, 0.52, 0.847, 0.5213, 0.8509, 0.521, 0.8545, 0.5193, 0.8607, 0.5238, 0.4303, 0.5238, 0.4342, 0.5174, 0.4372, 0.52, 0.4409, 0.5213, 0.4448, 0.521, 0.4483, 0.5193, 0.4509, 0.5164, 0.4522, 0.5126, 0.4519, 0.5087, 0.4502, 0.5052, 0.4473, 0.5026, 0.3912, 1.0, 0.0, 1.0, 0.0, 0.5239, 0.3912, 0.5238, 0.8801, 0.4402, 0.8801, 0.0, 0.8846, 0.0, 0.8846, 0.4402, 0.4003, 0.5238, 0.4003, 0.8855, 0.3958, 0.8855, 0.3958, 0.5238, 0.3912, 0.8855, 0.3912, 0.5238, 0.3958, 0.5238, 0.3958, 0.8855, 0.5478, 0.5305, 0.538, 0.5305, 0.538, 0.5268, 0.5478, 0.5268, 0.5478, 0.5344, 0.538, 0.5344, 0.538, 0.5305, 0.5478, 0.5305, 0.4793, 0.5268, 0.4793, 0.5305, 0.4695, 0.5305, 0.4695, 0.5268, 0.4303, 0.5238, 0.4284, 0.51, 0.4272, 0.5063, 0.4246, 0.5033, 0.4211, 0.5016, 0.4171, 0.5013, 0.4134, 0.5026, 0.4105, 0.5052, 0.4087, 0.5087, 0.4085, 0.5126, 0.02233, 0.51, 0.02107, 0.5063, 0.01848, 0.5033, 0.01496, 0.5016, 0.01104, 0.5013, 0.00732, 0.5026, 0.004367, 0.5052, 0.00263, 0.5087, 0.002373, 0.5126, 8.174e-06, 0.5238, 0.0, 0.0, 0.002373, 0.01391, 0.003636, 0.01763, 0.006225, 0.02058, 0.009747, 0.02232, 0.01367, 0.02257, 0.01738, 0.02131, 0.02034, 0.01872, 0.02207, 0.0152, 0.02233, 0.01128, 0.4085, 0.01391, 0.4097, 0.01763, 0.4123, 0.02058, 0.4159, 0.02232, 0.4198, 0.02257, 0.4235, 0.02131, 0.4264, 0.01872, 0.4282, 0.0152, 0.4284, 0.01128, 0.4303, 9.732e-06, 0.4303, 9.732e-06, 0.4284, 0.01128, 0.4272, 0.007563, 0.4246, 0.00461, 0.4211, 0.002873, 0.4171, 0.002616, 0.4134, 0.003879, 0.4105, 0.006468, 0.4087, 0.00999, 0.4085, 0.01391, 0.02233, 0.01128, 0.02107, 0.007563, 0.01848, 0.00461, 0.01496, 0.002873, 0.01104, 0.002617, 0.00732, 0.003879, 0.004367, 0.006468, 0.00263, 0.00999, 0.002373, 0.01391, 0.0, 0.0, 0.5478, 0.538, 0.538, 0.538, 0.538, 0.5344, 0.5478, 0.5344, 0.4401, 0.535, 0.4499, 0.535, 0.4499, 0.538, 0.4401, 0.538, 0.4793, 0.5305, 0.4793, 0.5344, 0.4695, 0.5344, 0.4695, 0.5305, 0.4793, 0.5344, 0.4793, 0.538, 0.4695, 0.538, 0.4695, 0.5344, 0.4597, 0.538, 0.4597, 0.5409, 0.4499, 0.5409, 0.4499, 0.538, 0.4597, 0.5409, 0.4597, 0.5446, 0.4499, 0.5446, 0.4499, 0.5409, 0.4597, 0.5446, 0.4597, 0.5486, 0.4499, 0.5486, 0.4499, 0.5446, 0.4597, 0.5486, 0.4597, 0.5521, 0.4499, 0.5521, 0.4499, 0.5486, 0.4695, 0.5238, 0.4695, 0.5268, 0.4597, 0.5268, 0.4597, 0.5238, 0.4695, 0.5268, 0.4695, 0.5305, 0.4597, 0.5305, 0.4597, 0.5268, 0.4695, 0.5305, 0.4695, 0.5344, 0.4597, 0.5344, 0.4597, 0.5305, 0.4695, 0.5344, 0.4695, 0.538, 0.4597, 0.538, 0.4597, 0.5344, 0.4297, 0.5238, 0.4297, 0.5268, 0.4199, 0.5268, 0.4199, 0.5238, 0.4297, 0.5268, 0.4297, 0.5305, 0.4199, 0.5305, 0.4199, 0.5268, 0.4297, 0.5305, 0.4297, 0.5344, 0.4199, 0.5344, 0.4199, 0.5305, 0.4297, 0.5344, 0.4297, 0.538, 0.4199, 0.538, 0.4199, 0.5344, 0.4793, 0.5238, 0.4793, 0.5268, 0.4695, 0.5268, 0.4695, 0.5238, 0.5478, 0.5268, 0.538, 0.5268, 0.538, 0.5238, 0.5478, 0.5238, 0.5184, 0.538, 0.5087, 0.538, 0.5087, 0.5344, 0.5184, 0.5344, 0.5184, 0.5344, 0.5087, 0.5344, 0.5087, 0.5305, 0.5184, 0.5305, 0.5184, 0.5305, 0.5087, 0.5305, 0.5087, 0.5268, 0.5184, 0.5268, 0.5184, 0.5268, 0.5087, 0.5268, 0.5087, 0.5238, 0.5184, 0.5238, 0.4401, 0.538, 0.4303, 0.538, 0.4303, 0.5344, 0.4401, 0.5344, 0.4401, 0.5344, 0.4303, 0.5344, 0.4303, 0.5305, 0.4401, 0.5305, 0.4401, 0.5305, 0.4303, 0.5305, 0.4303, 0.5268, 0.4401, 0.5268, 0.4401, 0.5268, 0.4303, 0.5268, 0.4303, 0.5238, 0.4401, 0.5238, 0.4401, 0.5238, 0.4499, 0.5238, 0.4499, 0.5274, 0.4401, 0.5274, 0.4401, 0.5274, 0.4499, 0.5274, 0.4499, 0.5313, 0.4401, 0.5313, 0.4401, 0.5313, 0.4499, 0.5313, 0.4499, 0.535, 0.4401, 0.535, 0.4101, 0.5274, 0.4101, 0.5238, 0.4199, 0.5238, 0.4199, 0.5274, 0.4597, 0.5238, 0.4597, 0.5268, 0.4499, 0.5268, 0.4499, 0.5238, 0.4597, 0.5268, 0.4597, 0.5305, 0.4499, 0.5305, 0.4499, 0.5268, 0.4597, 0.5305, 0.4597, 0.5344, 0.4499, 0.5344, 0.4499, 0.5305, 0.4597, 0.5344, 0.4597, 0.538, 0.4499, 0.538, 0.4499, 0.5344, 0.5282, 0.5238, 0.5282, 0.5268, 0.5184, 0.5268, 0.5184, 0.5238, 0.5282, 0.5268, 0.5282, 0.5305, 0.5184, 0.5305, 0.5184, 0.5268, 0.5282, 0.5305, 0.5282, 0.5344, 0.5184, 0.5344, 0.5184, 0.5305, 0.5282, 0.5344, 0.5282, 0.538, 0.5184, 0.538, 0.5184, 0.5344, 0.4891, 0.538, 0.4891, 0.535, 0.4989, 0.535, 0.4989, 0.538, 0.4891, 0.535, 0.4891, 0.5313, 0.4989, 0.5313, 0.4989, 0.535, 0.4891, 0.5313, 0.4891, 0.5274, 0.4989, 0.5274, 0.4989, 0.5313, 0.4891, 0.5274, 0.4891, 0.5238, 0.4989, 0.5238, 0.4989, 0.5274, 0.4101, 0.538, 0.4101, 0.535, 0.4199, 0.535, 0.4199, 0.538, 0.4101, 0.535, 0.4101, 0.5313, 0.4199, 0.5313, 0.4199, 0.535, 0.4101, 0.5313, 0.4101, 0.5274, 0.4199, 0.5274, 0.4199, 0.5313, 0.5282, 0.538, 0.5282, 0.5344, 0.538, 0.5344, 0.538, 0.538, 0.5282, 0.5344, 0.5282, 0.5305, 0.538, 0.5305, 0.538, 0.5344, 0.5282, 0.5305, 0.5282, 0.5268, 0.538, 0.5268, 0.538, 0.5305, 0.5282, 0.5268, 0.5282, 0.5238, 0.538, 0.5238, 0.538, 0.5268, 0.4793, 0.538, 0.4793, 0.5344, 0.4891, 0.5344, 0.4891, 0.538, 0.4793, 0.5344, 0.4793, 0.5305, 0.4891, 0.5305, 0.4891, 0.5344, 0.4793, 0.5305, 0.4793, 0.5268, 0.4891, 0.5268, 0.4891, 0.5305, 0.4793, 0.5268, 0.4793, 0.5238, 0.4891, 0.5238, 0.4891, 0.5268, 0.4989, 0.538, 0.4989, 0.5344, 0.5087, 0.5344, 0.5087, 0.538, 0.4989, 0.5344, 0.4989, 0.5305, 0.5087, 0.5305, 0.5087, 0.5344, 0.4989, 0.5305, 0.4989, 0.5268, 0.5087, 0.5268, 0.5087, 0.5305, 0.4989, 0.5268, 0.4989, 0.5238, 0.5087, 0.5238, 0.5087, 0.5268, 0.4003, 0.538, 0.4003, 0.5344, 0.4101, 0.5344, 0.4101, 0.538, 0.4003, 0.5344, 0.4003, 0.5305, 0.4101, 0.5305, 0.4101, 0.5344, 0.4003, 0.5305, 0.4003, 0.5268, 0.4101, 0.5268, 0.4101, 0.5305, 0.4003, 0.5268, 0.4003, 0.5238, 0.4101, 0.5238, 0.4101, 0.5268])
me_cube_004.materials.append(mat_electrical_box_lod)
me_cube_004.use_remesh_preserve_volume = False
me_cube_004.use_remesh_preserve_attributes = False
me_cube_004.use_mirror_vertex_groups = False
me_cube_004.update()
me_cube_006 = bpy.data.meshes.new('Cube.006')
me_cube_006.from_pydata([(3.419e-09, 0.1282, 0.2286), (3.419e-09, -0.003624, 0.2286), (0.008283, 0.1282, 0.2269), (0.008283, -0.003624, 0.2269), (0.018, 0.1282, 0.219), (0.018, -0.003624, 0.219), (0.02123, 0.1282, 0.2112), (0.02123, -0.003624, 0.2112), (0.02123, 0.1282, 0.2027), (0.02123, -0.003624, 0.2027), (0.018, 0.1282, 0.1949), (0.018, -0.003624, 0.1949), (0.01203, 0.1282, 0.1889), (0.01203, -0.003624, 0.1889), (0.004223, 0.1282, 0.1857), (0.004223, -0.003624, 0.1857), (-0.004223, 0.1282, 0.1857), (-0.004223, -0.003624, 0.1857), (-0.01203, 0.1282, 0.1889), (-0.01203, -0.003624, 0.1889), (-0.018, 0.1282, 0.1949), (-0.018, -0.003624, 0.1949), (-0.02165, 0.1282, 0.2069), (-0.02165, -0.003624, 0.2069), (-0.02, 0.1282, 0.2152), (-0.02, -0.003624, 0.2152), (-0.01531, 0.1282, 0.2222), (-0.01531, -0.003624, 0.2222), (-0.008283, 0.1282, 0.2269), (-0.008283, -0.003624, 0.2269), (8.474e-09, 0.06097, 0.01671), (-0.01182, 0.06097, 0.01182), (-0.01671, 0.06097, 8.662e-10), (-0.01182, 0.06097, -0.01182), (9.935e-09, 0.06097, -0.01671), (0.01182, 0.06097, -0.01182), (0.01671, 0.06097, 8.662e-10), (0.01182, 0.06097, 0.01182), (-0.01182, 0.1001, 0.01182), (8.474e-09, 0.1001, 0.01671), (-0.01671, 0.1001, 8.662e-10), (-0.01182, 0.1001, -0.01182), (9.935e-09, 0.1001, -0.01671), (0.01182, 0.1001, -0.01182), (0.01671, 0.1001, 8.662e-10), (0.01182, 0.1001, 0.01182), (1.613e-06, 0.1341, 0.2286), (0.008285, 0.1341, 0.227), (0.018, 0.1341, 0.219), (0.02123, 0.1341, 0.2112), (0.02123, 0.1341, 0.2027), (0.018, 0.1341, 0.1949), (0.01203, 0.1341, 0.189), (0.004224, 0.1341, 0.1857), (-0.004221, 0.1341, 0.1857), (-0.01202, 0.1341, 0.189), (-0.018, 0.1341, 0.1949), (-0.02164, 0.1341, 0.207), (-0.02, 0.1341, 0.2152), (-0.0153, 0.1341, 0.2223), (-0.008282, 0.1341, 0.227), (-0.01181, 0.106, 0.01185), (1.618e-06, 0.106, 0.01674), (-0.01671, 0.106, 2.937e-05), (-0.01181, 0.106, -0.01179), (1.619e-06, 0.106, -0.01668), (0.01182, 0.106, -0.01179), (0.01671, 0.106, 2.937e-05), (0.01182, 0.106, 0.01185), (3.419e-09, -0.1282, 0.2286), (3.419e-09, 0.003624, 0.2286), (0.008283, -0.1282, 0.2269), (0.008283, 0.003624, 0.2269), (0.018, -0.1282, 0.219), (0.018, 0.003624, 0.219), (0.02123, -0.1282, 0.2112), (0.02123, 0.003624, 0.2112), (0.02123, -0.1282, 0.2027), (0.02123, 0.003624, 0.2027), (0.018, -0.1282, 0.1949), (0.018, 0.003624, 0.1949), (0.01203, -0.1282, 0.1889), (0.01203, 0.003624, 0.1889), (0.004223, -0.1282, 0.1857), (0.004223, 0.003624, 0.1857), (-0.004223, -0.1282, 0.1857), (-0.004223, 0.003624, 0.1857), (-0.01203, -0.1282, 0.1889), (-0.01203, 0.003624, 0.1889), (-0.018, -0.1282, 0.1949), (-0.018, 0.003624, 0.1949), (-0.02165, -0.1282, 0.2069), (-0.02165, 0.003624, 0.2069), (-0.02, -0.1282, 0.2152), (-0.02, 0.003624, 0.2152), (-0.01531, -0.1282, 0.2222), (-0.01531, 0.003624, 0.2222), (-0.008283, -0.1282, 0.2269), (-0.008283, 0.003624, 0.2269), (8.474e-09, -0.06097, 0.01671), (-0.01182, -0.06097, 0.01182), (-0.01671, -0.06097, 8.094e-10), (-0.01182, -0.06097, -0.01182), (9.935e-09, -0.06097, -0.01671), (0.01182, -0.06097, -0.01182), (0.01671, -0.06097, 8.094e-10), (0.01182, -0.06097, 0.01182), (-0.01182, -0.1001, 0.01182), (8.474e-09, -0.1001, 0.01671), (-0.01671, -0.1001, 7.73e-10), (-0.01182, -0.1001, -0.01182), (9.935e-09, -0.1001, -0.01671), (0.01182, -0.1001, -0.01182), (0.01671, -0.1001, 7.73e-10), (0.01182, -0.1001, 0.01182), (1.613e-06, -0.1341, 0.2286), (0.008285, -0.1341, 0.227), (0.018, -0.1341, 0.219), (0.02123, -0.1341, 0.2112), (0.02123, -0.1341, 0.2027), (0.018, -0.1341, 0.1949), (0.01203, -0.1341, 0.189), (0.004224, -0.1341, 0.1857), (-0.004221, -0.1341, 0.1857), (-0.01202, -0.1341, 0.189), (-0.018, -0.1341, 0.1949), (-0.02164, -0.1341, 0.207), (-0.02, -0.1341, 0.2152), (-0.0153, -0.1341, 0.2223), (-0.008282, -0.1341, 0.227), (-0.01181, -0.106, 0.01185), (1.618e-06, -0.106, 0.01674), (-0.01671, -0.106, 2.937e-05), (-0.01181, -0.106, -0.01179), (1.619e-06, -0.106, -0.01668), (0.01182, -0.106, -0.01179), (0.01671, -0.106, 2.937e-05), (0.01182, -0.106, 0.01185)], [], [(29, 1, 0, 28), (21, 23, 22, 20), (15, 17, 16, 14), (25, 27, 26, 24), (5, 7, 6, 4), (23, 25, 24, 22), (17, 19, 18, 16), (7, 9, 8, 6), (3, 5, 4, 2), (11, 13, 12, 10), (13, 15, 14, 12), (19, 21, 20, 18), (9, 11, 10, 8), (27, 29, 28, 26), (41, 40, 63, 64), (1, 3, 2, 0), (37, 36, 44, 45), (44, 67, 50, 8), (35, 34, 42, 43), (33, 32, 40, 41), (31, 30, 39, 38), (30, 37, 45, 39), (36, 35, 43, 44), (34, 33, 41, 42), (32, 31, 38, 40), (22, 24, 58, 57), (46, 47, 48, 49, 50, 51, 52, 53, 54, 55, 56, 57, 58, 59, 60), (61, 62, 68, 67, 66, 65, 64, 63), (67, 68, 62, 61, 63, 57, 56, 55, 54, 53, 52, 51, 50), (22, 57, 63, 40), (28, 0, 46, 60), (42, 41, 64, 65), (4, 6, 49, 48), (43, 42, 65, 66), (24, 26, 59, 58), (44, 43, 66, 67), (0, 2, 47, 46), (6, 8, 50, 49), (26, 28, 60, 59), (2, 4, 48, 47), (8, 10, 12, 14, 16, 18, 20, 22, 40, 38, 39, 45, 44), (98, 97, 69, 70), (90, 89, 91, 92), (84, 83, 85, 86), (94, 93, 95, 96), (74, 73, 75, 76), (92, 91, 93, 94), (86, 85, 87, 88), (76, 75, 77, 78), (72, 71, 73, 74), (80, 79, 81, 82), (82, 81, 83, 84), (88, 87, 89, 90), (78, 77, 79, 80), (96, 95, 97, 98), (110, 133, 132, 109), (70, 69, 71, 72), (106, 114, 113, 105), (113, 77, 119, 136), (104, 112, 111, 103), (102, 110, 109, 101), (100, 107, 108, 99), (99, 108, 114, 106), (105, 113, 112, 104), (103, 111, 110, 102), (101, 109, 107, 100), (91, 126, 127, 93), (115, 129, 128, 127, 126, 125, 124, 123, 122, 121, 120, 119, 118, 117, 116), (130, 132, 133, 134, 135, 136, 137, 131), (136, 119, 120, 121, 122, 123, 124, 125, 126, 132, 130, 131, 137), (91, 109, 132, 126), (97, 129, 115, 69), (111, 134, 133, 110), (73, 117, 118, 75), (112, 135, 134, 111), (93, 127, 128, 95), (113, 136, 135, 112), (69, 115, 116, 71), (75, 118, 119, 77), (95, 128, 129, 97), (71, 116, 117, 73), (77, 113, 114, 108, 107, 109, 91, 89, 87, 85, 83, 81, 79)])
me_cube_006.polygons.foreach_set('use_smooth', [1, 1, 1, 1, 1, 1, 1, 1, 1, 1, 1, 1, 1, 1, 1, 1, 1, 0, 1, 1, 1, 1, 1, 1, 1, 1, 1, 1, 0, 0, 1, 1, 1, 1, 1, 1, 1, 1, 1, 1, 1, 1, 1, 1, 1, 1, 1, 1, 1, 1, 1, 1, 1, 1, 1, 1, 1, 1, 0, 1, 1, 1, 1, 1, 1, 1, 1, 1, 1, 0, 0, 1, 1, 1, 1, 1, 1, 1, 1, 1, 1, 1])
_uv = me_cube_006.uv_layers.new(name='UVMap')
_uv.uv.foreach_set('vector', [0.5551, 0.775, 0.5392, 0.775, 0.5392, 0.4993, 0.5551, 0.4993, 0.5758, 0.4172, 0.5758, 0.4398, 0.3001, 0.4398, 0.3001, 0.4172, 0.424, 0.7627, 0.4063, 0.7627, 0.4063, 0.4871, 0.424, 0.4871, 0.5758, 0.4575, 0.5758, 0.474, 0.3001, 0.474, 0.3001, 0.4575, 0.8637, 0.4827, 0.8637, 0.499, 0.588, 0.499, 0.588, 0.4827, 0.5758, 0.4398, 0.5758, 0.4575, 0.3001, 0.4575, 0.3001, 0.4398, 0.4063, 0.7627, 0.39, 0.7627, 0.39, 0.4871, 0.4063, 0.4871, 0.8637, 0.499, 0.8637, 0.5167, 0.588, 0.5167, 0.588, 0.499, 0.5216, 0.775, 0.4977, 0.775, 0.4977, 0.4993, 0.5215, 0.4993, 0.8637, 0.533, 0.8637, 0.5455, 0.588, 0.5455, 0.588, 0.533, 0.4403, 0.7627, 0.424, 0.7627, 0.424, 0.4871, 0.4403, 0.4871, 0.39, 0.7627, 0.3775, 0.7627, 0.3775, 0.4871, 0.39, 0.4871, 0.8637, 0.5167, 0.8637, 0.533, 0.588, 0.533, 0.588, 0.5167, 0.5758, 0.474, 0.5758, 0.487, 0.3001, 0.487, 0.3001, 0.474, 0.3588, 5.842e-09, 0.3588, 0.02162, 0.3466, 0.02168, 0.3466, 6.049e-05, 0.5392, 0.775, 0.5216, 0.775, 0.5215, 0.4993, 0.5392, 0.4993, 0.7286, 0.9159, 0.7286, 0.9406, 0.6467, 0.9406, 0.6467, 0.9159, 0.6467, 0.9406, 0.6345, 0.9405, 0.5758, 0.5166, 0.588, 0.5167, 0.427, 0.8569, 0.4023, 0.8569, 0.4023, 0.775, 0.427, 0.775, 0.4407, 0.0, 0.4407, 0.02162, 0.3588, 0.02162, 0.3588, 5.842e-09, 0.5551, 0.8569, 0.5337, 0.8569, 0.5337, 0.775, 0.5551, 0.775, 0.5337, 0.8569, 0.5073, 0.8569, 0.5073, 0.775, 0.5337, 0.775, 0.7286, 0.9406, 0.7286, 0.9653, 0.6467, 0.9653, 0.6467, 0.9406, 0.4023, 0.8569, 0.3775, 0.8569, 0.3775, 0.775, 0.4023, 0.775, 0.4407, 0.02162, 0.4407, 0.04804, 0.3588, 0.04804, 0.3588, 0.02162, 0.3001, 0.4398, 0.3001, 0.4575, 0.2879, 0.4575, 0.2879, 0.4399, 0.04526, 0.4871, 0.06258, 0.4905, 0.08289, 0.5072, 0.08965, 0.5235, 0.08965, 0.5412, 0.08289, 0.5575, 0.07041, 0.57, 0.05409, 0.5767, 0.03643, 0.5767, 0.02012, 0.57, 0.007628, 0.5575, 0.0, 0.5324, 0.003445, 0.515, 0.01326, 0.5003, 0.02794, 0.4905, 0.02055, 0.9404, 0.04526, 0.9301, 0.06997, 0.9404, 0.0802, 0.9651, 0.06997, 0.9898, 0.04526, 1.0, 0.02055, 0.9898, 0.01032, 0.9651, 0.0802, 0.9651, 0.06997, 0.9404, 0.04526, 0.9301, 0.02055, 0.9404, 0.01032, 0.9651, 0.0, 0.5324, 0.007628, 0.5575, 0.02012, 0.57, 0.03643, 0.5767, 0.05409, 0.5767, 0.07041, 0.57, 0.08289, 0.5575, 0.08965, 0.5412, 0.3001, 0.4398, 0.2879, 0.4399, 0.3466, 0.02168, 0.3588, 0.02162, 0.5551, 0.4993, 0.5392, 0.4993, 0.5392, 0.4871, 0.5551, 0.4871, 0.4023, 0.775, 0.3775, 0.775, 0.3775, 0.7627, 0.4023, 0.7627, 0.588, 0.4827, 0.588, 0.499, 0.5758, 0.499, 0.5758, 0.4827, 0.427, 0.775, 0.4023, 0.775, 0.4023, 0.7627, 0.427, 0.7627, 0.3001, 0.4575, 0.3001, 0.474, 0.2879, 0.4741, 0.2879, 0.4575, 0.6467, 0.9406, 0.6467, 0.9653, 0.6345, 0.9652, 0.6345, 0.9405, 0.5392, 0.4993, 0.5215, 0.4993, 0.5216, 0.4871, 0.5392, 0.4871, 0.588, 0.499, 0.588, 0.5167, 0.5758, 0.5166, 0.5758, 0.499, 0.3001, 0.474, 0.3001, 0.487, 0.2879, 0.4871, 0.2879, 0.4741, 0.5215, 0.4993, 0.4977, 0.4993, 0.4977, 0.4871, 0.5216, 0.4871, 0.08965, 0.4959, 0.09641, 0.5122, 0.1089, 0.5247, 0.1252, 0.5315, 0.1429, 0.5315, 0.1592, 0.5247, 0.1717, 0.5122, 0.1793, 0.4871, 0.169, 0.9198, 0.1588, 0.8951, 0.134, 0.8849, 0.1093, 0.8951, 0.0991, 0.9198, 0.4977, 0.4871, 0.4977, 0.7628, 0.4818, 0.7628, 0.4818, 0.4871, 0.2879, 0.06992, 0.01224, 0.06992, 0.01224, 0.04726, 0.2879, 0.04726, 0.2716, 0.4871, 0.2716, 0.7627, 0.2539, 0.7627, 0.2539, 0.4871, 0.2879, 0.02962, 0.01224, 0.02962, 0.01224, 0.01304, 0.2879, 0.01304, 0.8637, 0.4826, 0.588, 0.4826, 0.588, 0.4663, 0.8637, 0.4663, 0.2879, 0.04726, 0.01224, 0.04726, 0.01224, 0.02962, 0.2879, 0.02962, 0.2539, 0.4871, 0.2539, 0.7627, 0.2376, 0.7627, 0.2376, 0.4871, 0.8637, 0.4663, 0.588, 0.4663, 0.588, 0.4486, 0.8637, 0.4486, 0.4642, 0.4871, 0.4642, 0.7628, 0.4403, 0.7627, 0.4403, 0.4871, 0.8637, 0.4323, 0.588, 0.4323, 0.588, 0.4198, 0.8637, 0.4198, 0.2879, 0.4871, 0.2879, 0.7627, 0.2716, 0.7627, 0.2716, 0.4871, 0.2376, 0.4871, 0.2376, 0.7627, 0.2251, 0.7627, 0.2251, 0.4871, 0.8637, 0.4486, 0.588, 0.4486, 0.588, 0.4323, 0.8637, 0.4323, 0.2879, 0.01304, 0.01224, 0.01304, 0.01224, 6.051e-05, 0.2879, 6.048e-05, 0.07094, 0.4871, 0.0587, 0.487, 0.0587, 0.4654, 0.07094, 0.4655, 0.4818, 0.4871, 0.4818, 0.7628, 0.4642, 0.7628, 0.4642, 0.4871, 0.7286, 0.04942, 0.6467, 0.04942, 0.6467, 0.02473, 0.7286, 0.02473, 0.6467, 0.02473, 0.588, 0.4486, 0.5758, 0.4487, 0.6345, 0.0248, 0.2745, 0.7627, 0.2745, 0.8446, 0.2498, 0.8446, 0.2498, 0.7627, 0.1528, 0.4871, 0.07094, 0.4871, 0.07094, 0.4655, 0.1528, 0.4655, 0.4499, 0.8569, 0.4499, 0.775, 0.4712, 0.775, 0.4712, 0.8569, 0.4712, 0.8569, 0.4712, 0.775, 0.4977, 0.775, 0.4977, 0.8569, 0.7286, 0.02473, 0.6467, 0.02473, 0.6467, 0.0, 0.7286, 0.0, 0.2498, 0.7627, 0.2498, 0.8446, 0.2251, 0.8446, 0.2251, 0.7627, 0.1528, 0.4655, 0.07094, 0.4655, 0.07094, 0.4391, 0.1528, 0.4391, 0.01224, 0.04726, 0.0, 0.0472, 0.0, 0.02956, 0.01224, 0.02962, 0.9089, 0.5129, 0.8916, 0.5095, 0.8769, 0.4997, 0.8671, 0.485, 0.8637, 0.4676, 0.8713, 0.4425, 0.8838, 0.43, 0.9001, 0.4233, 0.9178, 0.4233, 0.9341, 0.43, 0.9466, 0.4425, 0.9533, 0.4588, 0.9533, 0.4765, 0.9466, 0.4928, 0.9263, 0.5095, 0.8842, 0.05965, 0.874, 0.03494, 0.8842, 0.01023, 0.9089, 0.0, 0.9336, 0.01023, 0.9439, 0.03494, 0.9336, 0.05965, 0.9089, 0.06988, 0.9439, 0.03494, 0.9533, 0.4588, 0.9466, 0.4425, 0.9341, 0.43, 0.9178, 0.4233, 0.9001, 0.4233, 0.8838, 0.43, 0.8713, 0.4425, 0.8637, 0.4676, 0.874, 0.03494, 0.8842, 0.05965, 0.9089, 0.06988, 0.9336, 0.05965, 0.01224, 0.04726, 0.07094, 0.4655, 0.0587, 0.4654, 0.0, 0.0472, 0.4977, 0.7628, 0.4977, 0.775, 0.4818, 0.775, 0.4818, 0.7628, 0.2498, 0.8446, 0.2498, 0.8569, 0.2251, 0.8569, 0.2251, 0.8446, 0.588, 0.4826, 0.5758, 0.4827, 0.5758, 0.4664, 0.588, 0.4663, 0.2745, 0.8446, 0.2745, 0.8569, 0.2498, 0.8569, 0.2498, 0.8446, 0.01224, 0.02962, 0.0, 0.02956, 0.0, 0.01298, 0.01224, 0.01304, 0.6467, 0.02473, 0.6345, 0.0248, 0.6345, 6.141e-05, 0.6467, 0.0, 0.4818, 0.7628, 0.4818, 0.775, 0.4642, 0.775, 0.4642, 0.7628, 0.588, 0.4663, 0.5758, 0.4664, 0.5758, 0.4487, 0.588, 0.4486, 0.01224, 0.01304, 0.0, 0.01298, 0.0, 0.0, 0.01224, 6.051e-05, 0.4642, 0.7628, 0.4642, 0.775, 0.4403, 0.775, 0.4403, 0.7627, 0.3775, 0.4959, 0.3681, 0.9198, 0.3579, 0.8951, 0.3332, 0.8849, 0.3084, 0.8951, 0.2982, 0.9198, 0.2879, 0.4871, 0.2955, 0.5122, 0.308, 0.5247, 0.3243, 0.5315, 0.342, 0.5315, 0.3583, 0.5247, 0.3708, 0.5122])
me_cube_006.materials.append(mat_electrical_box_handle)
me_cube_006.use_remesh_preserve_volume = False
me_cube_006.use_remesh_preserve_attributes = False
me_cube_006.use_mirror_vertex_groups = False
me_cube_006.update()

# ---- objects
ob_electrical_box = bpy.data.objects.new('Electrical Box', me_cube_003)
ob_box_lid = bpy.data.objects.new('Box Lid', me_cube_004)
ob_handle = bpy.data.objects.new('Handle', me_cube_006)

# ---- transforms, parenting, visibility, modifiers, constraints
ob_electrical_box.location = (0.0, 0.0, 0.0)
ob_electrical_box.lineart.crease_threshold = 0.0
_m = ob_electrical_box.modifiers.new('Auto Smooth', 'NODES')
_m.node_group = ng_auto_smooth
_gi = [s.identifier for s in ng_auto_smooth.interface.items_tree if s.item_type == 'SOCKET' and s.in_out == 'INPUT']
_m[_gi[1]] = 0.5236  # Angle
ob_box_lid.parent = ob_electrical_box
ob_box_lid.location = (0.0, -0.6581, 0.0)
ob_box_lid.lineart.crease_threshold = 0.0
_m = ob_box_lid.modifiers.new('Auto Smooth', 'NODES')
_m.node_group = ng_auto_smooth
_gi = [s.identifier for s in ng_auto_smooth.interface.items_tree if s.item_type == 'SOCKET' and s.in_out == 'INPUT']
_m[_gi[1]] = 0.5236  # Angle
ob_handle.parent = ob_electrical_box
ob_handle.location = (0.05089, 1.863e-09, 0.0)
ob_handle.lineart.crease_threshold = 0.0
_m = ob_handle.modifiers.new('Auto Smooth', 'NODES')
_m.node_group = ng_auto_smooth
_gi = [s.identifier for s in ng_auto_smooth.interface.items_tree if s.item_type == 'SOCKET' and s.in_out == 'INPUT']
_m[_gi[1]] = 0.8029  # Angle

# ---- collection membership
col_collection_1.objects.link(ob_electrical_box)
col_collection_1.objects.link(ob_box_lid)
col_collection_1.objects.link(ob_handle)

# ---- scene / render settings (as saved in the file)
scene.frame_start = 1; scene.frame_end = 250; scene.frame_set(1)
scene.render.engine = 'CYCLES'
scene.render.resolution_percentage = 50
scene.render.dither_intensity = 0.0
scene.cycles.use_denoising = False
scene.cycles.samples = 128
scene.cycles.sampling_pattern = 'TABULATED_SOBOL'
scene.cycles.use_adaptive_sampling = False
scene.cycles.use_light_tree = False
scene.cycles.blur_glossy = 0.0
scene.cycles.sample_clamp_indirect = 0.0
scene.view_settings.view_transform = 'Standard'
bpy.context.view_layer.update()

# ---- added for rendering (the .blend has no active camera and no usable light): camera, sun
cam_auto = bpy.data.cameras.new('AutoCamera')
cam_auto.lens = 50.0
cam_auto.sensor_width = 36.0
cam_auto.clip_end = 1000.0
ob_auto_camera = bpy.data.objects.new('AutoCamera', cam_auto)
scene.collection.objects.link(ob_auto_camera)
ob_auto_camera.location = (1.45069, -1.93693, 1.08753)
ob_auto_camera.rotation_euler = (1.09748, -7.21219e-08, 0.694738)
scene.camera = ob_auto_camera
light_auto_sun = bpy.data.lights.new('AutoSun', 'SUN')
light_auto_sun.energy = 3.0
light_auto_sun.angle = 0.0523599
ob_auto_sun = bpy.data.objects.new('AutoSun', light_auto_sun)
scene.collection.objects.link(ob_auto_sun)
ob_auto_sun.rotation_euler = (0.872665, 0.174533, 0.523599)
bpy.context.view_layer.update()

